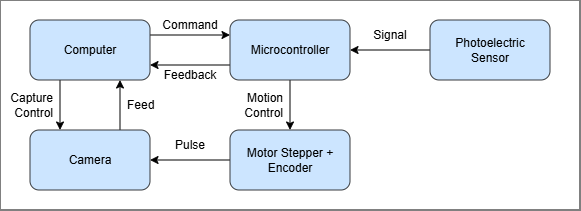

The diagram above was exported from draw.io. Its source (the exported page's mxGraphModel, read from the mxfile embedded in the PNG):
<mxGraphModel dx="803" dy="426" grid="1" gridSize="10" guides="1" tooltips="1" connect="1" arrows="1" fold="1" page="1" pageScale="1" pageWidth="850" pageHeight="1100" math="0" shadow="0">
  <root>
    <mxCell id="0" />
    <mxCell id="1" parent="0" />
    <mxCell id="aJarpW6Lykgmibtn6Hh2-15" parent="1" style="rounded=0;whiteSpace=wrap;html=1;" value="" vertex="1">
      <mxGeometry height="210" width="580" x="210" y="150" as="geometry" />
    </mxCell>
    <mxCell id="aJarpW6Lykgmibtn6Hh2-8" edge="1" parent="1" style="edgeStyle=orthogonalEdgeStyle;rounded=0;orthogonalLoop=1;jettySize=auto;html=1;" value="">
      <mxGeometry relative="1" as="geometry">
        <mxPoint x="500" y="230" as="sourcePoint" />
        <mxPoint x="500" y="280" as="targetPoint" />
      </mxGeometry>
    </mxCell>
    <mxCell id="lODt7SkBtzb4afmsMT-w-1" edge="1" parent="1" style="edgeStyle=orthogonalEdgeStyle;rounded=0;orthogonalLoop=1;jettySize=auto;html=1;" value="">
      <mxGeometry relative="1" as="geometry">
        <mxPoint x="440" y="310" as="sourcePoint" />
        <mxPoint x="360" y="310" as="targetPoint" />
      </mxGeometry>
    </mxCell>
    <mxCell id="aJarpW6Lykgmibtn6Hh2-10" parent="1" style="text;html=1;whiteSpace=wrap;strokeColor=none;fillColor=none;align=center;verticalAlign=middle;rounded=0;" value="Command" vertex="1">
      <mxGeometry height="30" width="60" x="370" y="160" as="geometry" />
    </mxCell>
    <mxCell id="aJarpW6Lykgmibtn6Hh2-11" parent="1" style="text;html=1;whiteSpace=wrap;strokeColor=none;fillColor=none;align=center;verticalAlign=middle;rounded=0;" value="Feedback" vertex="1">
      <mxGeometry height="30" width="60" x="370" y="210" as="geometry" />
    </mxCell>
    <mxCell id="aJarpW6Lykgmibtn6Hh2-12" parent="1" style="text;html=1;whiteSpace=wrap;strokeColor=none;fillColor=none;align=right;verticalAlign=middle;rounded=0;spacingRight=5;" value="Capture Control" vertex="1">
      <mxGeometry height="30" width="60" x="210" y="240" as="geometry" />
    </mxCell>
    <mxCell id="aJarpW6Lykgmibtn6Hh2-13" parent="1" style="text;html=1;whiteSpace=wrap;strokeColor=none;fillColor=none;align=left;verticalAlign=middle;rounded=0;spacingLeft=5;" value="Feed" vertex="1">
      <mxGeometry height="30" width="60" x="330" y="240" as="geometry" />
    </mxCell>
    <mxCell id="aJarpW6Lykgmibtn6Hh2-14" parent="1" style="text;html=1;whiteSpace=wrap;strokeColor=none;fillColor=none;align=right;verticalAlign=middle;rounded=0;spacingRight=5;" value="Motion Control" vertex="1">
      <mxGeometry height="30" width="60" x="440" y="240" as="geometry" />
    </mxCell>
    <mxCell id="lODt7SkBtzb4afmsMT-w-2" parent="1" style="text;html=1;whiteSpace=wrap;strokeColor=none;fillColor=none;align=center;verticalAlign=middle;rounded=0;" value="Pulse" vertex="1">
      <mxGeometry height="30" width="60" x="370" y="280" as="geometry" />
    </mxCell>
    <mxCell id="joSVWN7qYHAirJHR05GT-3" edge="1" parent="1" source="lODt7SkBtzb4afmsMT-w-4" style="edgeStyle=orthogonalEdgeStyle;rounded=0;orthogonalLoop=1;jettySize=auto;html=1;exitX=1;exitY=0.25;exitDx=0;exitDy=0;entryX=0;entryY=0.25;entryDx=0;entryDy=0;" target="lODt7SkBtzb4afmsMT-w-7">
      <mxGeometry relative="1" as="geometry" />
    </mxCell>
    <mxCell id="joSVWN7qYHAirJHR05GT-6" edge="1" parent="1" source="lODt7SkBtzb4afmsMT-w-4" style="edgeStyle=orthogonalEdgeStyle;rounded=0;orthogonalLoop=1;jettySize=auto;html=1;exitX=0.25;exitY=1;exitDx=0;exitDy=0;entryX=0.25;entryY=0;entryDx=0;entryDy=0;" target="lODt7SkBtzb4afmsMT-w-5">
      <mxGeometry relative="1" as="geometry" />
    </mxCell>
    <mxCell id="lODt7SkBtzb4afmsMT-w-4" parent="1" style="rounded=1;whiteSpace=wrap;html=1;fillColor=#cce5ff;strokeColor=#36393d;" value="Computer" vertex="1">
      <mxGeometry height="60" width="120" x="240" y="170" as="geometry" />
    </mxCell>
    <mxCell id="joSVWN7qYHAirJHR05GT-5" edge="1" parent="1" source="lODt7SkBtzb4afmsMT-w-5" style="edgeStyle=orthogonalEdgeStyle;rounded=0;orthogonalLoop=1;jettySize=auto;html=1;exitX=0.75;exitY=0;exitDx=0;exitDy=0;entryX=0.75;entryY=1;entryDx=0;entryDy=0;" target="lODt7SkBtzb4afmsMT-w-4">
      <mxGeometry relative="1" as="geometry" />
    </mxCell>
    <mxCell id="lODt7SkBtzb4afmsMT-w-5" parent="1" style="rounded=1;whiteSpace=wrap;html=1;fillColor=#cce5ff;strokeColor=#36393d;" value="Camera" vertex="1">
      <mxGeometry height="60" width="120" x="240" y="280" as="geometry" />
    </mxCell>
    <mxCell id="lODt7SkBtzb4afmsMT-w-6" parent="1" style="rounded=1;whiteSpace=wrap;html=1;fillColor=#cce5ff;strokeColor=#36393d;" value="Motor Stepper + Encoder" vertex="1">
      <mxGeometry height="60" width="120" x="440" y="280" as="geometry" />
    </mxCell>
    <mxCell id="joSVWN7qYHAirJHR05GT-4" edge="1" parent="1" source="lODt7SkBtzb4afmsMT-w-7" style="edgeStyle=orthogonalEdgeStyle;rounded=0;orthogonalLoop=1;jettySize=auto;html=1;exitX=0;exitY=0.75;exitDx=0;exitDy=0;entryX=1;entryY=0.75;entryDx=0;entryDy=0;" target="lODt7SkBtzb4afmsMT-w-4">
      <mxGeometry relative="1" as="geometry" />
    </mxCell>
    <mxCell id="lODt7SkBtzb4afmsMT-w-7" parent="1" style="rounded=1;whiteSpace=wrap;html=1;fillColor=#cce5ff;strokeColor=#36393d;" value="Microcontroller" vertex="1">
      <mxGeometry height="60" width="120" x="440" y="170" as="geometry" />
    </mxCell>
    <mxCell id="joSVWN7qYHAirJHR05GT-2" edge="1" parent="1" source="joSVWN7qYHAirJHR05GT-1" style="edgeStyle=orthogonalEdgeStyle;rounded=0;orthogonalLoop=1;jettySize=auto;html=1;" target="lODt7SkBtzb4afmsMT-w-7" value="">
      <mxGeometry relative="1" as="geometry" />
    </mxCell>
    <mxCell id="joSVWN7qYHAirJHR05GT-1" parent="1" style="rounded=1;whiteSpace=wrap;html=1;fillColor=#cce5ff;strokeColor=#36393d;" value="Photoelectric&lt;div&gt;Sensor&lt;/div&gt;" vertex="1">
      <mxGeometry height="60" width="120" x="640" y="170" as="geometry" />
    </mxCell>
    <mxCell id="joSVWN7qYHAirJHR05GT-7" parent="1" style="text;html=1;whiteSpace=wrap;strokeColor=none;fillColor=none;align=center;verticalAlign=middle;rounded=0;" value="Signal" vertex="1">
      <mxGeometry height="30" width="60" x="570" y="170" as="geometry" />
    </mxCell>
  </root>
</mxGraphModel>